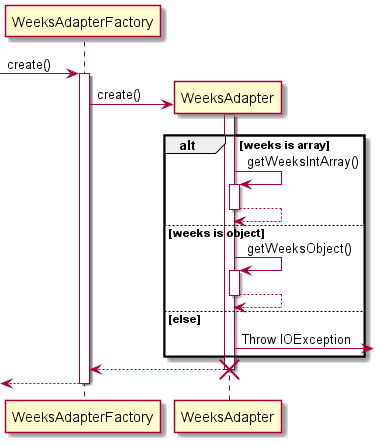

The diagram above was rendered by PlantUML. Its source (embedded in the PNG):
@startuml

[-> WeeksAdapterFactory : create()
activate WeeksAdapterFactory

WeeksAdapterFactory -> WeeksAdapter** : create()
activate WeeksAdapter

alt weeks is array
    WeeksAdapter -> WeeksAdapter : getWeeksIntArray()
    activate WeeksAdapter
    WeeksAdapter --> WeeksAdapter
    deactivate WeeksAdapter
else weeks is object
    WeeksAdapter -> WeeksAdapter : getWeeksObject()
    activate WeeksAdapter
    WeeksAdapter --> WeeksAdapter
    deactivate WeeksAdapter
else else
    WeeksAdapter -> : Throw IOException
end

WeeksAdapter-->WeeksAdapterFactory
deactivate WeeksAdapter
  destroy WeeksAdapter

<-- WeeksAdapterFactory
deactivate WeeksAdapterFactory

@enduml